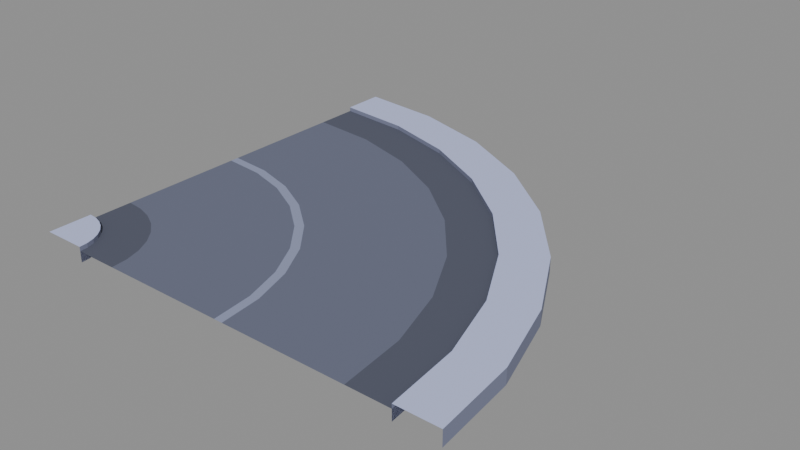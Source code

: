 # Source: road-bend.blend  (saved by Blender 5.2.45; exported with 4.5.12 LTS)
import bpy
from mathutils import Matrix  # noqa: F401  (used for matrix-valued properties, if any)

bpy.ops.wm.read_factory_settings(use_empty=True)
scene = bpy.context.scene
scene.name = 'Scene'

# ---- images (referenced by path relative to the original .blend; pixels are not part of the script)
import os
ASSET_DIR = os.environ.get("B2B_ASSET_DIR", "")  # directory of the original .blend (textures are referenced by path, not embedded)
HERE = os.path.dirname(os.path.abspath(__file__))  # packed textures are extracted next to this script under _unpacked/

def load_image(name, relpath, width, height, colorspace="sRGB"):
    """Load a texture the original file referenced (path relative to the .blend, or extracted next to this script)."""
    p = next((c for c in (os.path.join(HERE, relpath), os.path.join(ASSET_DIR, relpath)) if relpath and os.path.exists(c)), "")
    if p:
        img = bpy.data.images.load(p, check_existing=True)
        img.name = name
    else:  # same state as the original file: an image datablock whose file is absent (Cycles renders it pink)
        img = bpy.data.images.new(name, width, height)
        img.source = "FILE"
        img.filepath = "//" + (relpath or name)
    img.colorspace_settings.name = colorspace
    return img
img_colormap_png = load_image('colormap.png', '_unpacked/colormap.7f203e70.png', 64, 64, 'sRGB')

# ---- materials (node trees are filled in below, after node groups)
mat_colormap = bpy.data.materials.new('colormap')

# ---- material node trees
mat_colormap.use_nodes = True; mat_colormap.node_tree.nodes.clear()
_N = mat_colormap.node_tree.nodes; _L = mat_colormap.node_tree.links
n0 = _N.new('ShaderNodeBsdfPrincipled'); n0.name = 'Principled BSDF'; n0.location = (-200, 100)
n0.inputs[2].default_value = 1.0
n0.inputs[10].default_value = 0.005
n1 = _N.new('ShaderNodeOutputMaterial'); n1.name = 'Material Output'; n1.location = (200, 100)
n2 = _N.new('ShaderNodeTexImage'); n2.name = 'Image Texture'; n2.location = (0, 0)
n2.image = img_colormap_png
_L.new(n0.outputs[0], n1.inputs[0])
_L.new(n2.outputs[0], n0.inputs[0])
n1.is_active_output = True

# ---- meshes
me_road_bend = bpy.data.meshes.new('road-bend')
me_road_bend.from_pydata([(-0.5, -0.5, 0.02), (-0.4, -0.5, 0.02), (-0.4019, -0.4805, 0.02), (-0.4076, -0.4617, 0.02), (-0.4169, -0.4444, 0.02), (-0.4293, -0.4293, 0.02), (-0.4444, -0.4169, 0.02), (-0.4617, -0.4076, 0.02), (-0.4805, -0.4019, 0.02), (-0.5, -0.4, 0.02), (-0.4, -0.5, 0.01), (-0.4019, -0.4805, 0.01), (-0.3038, -0.461, 0.01), (-0.3, -0.5, 0.01), (-0.4076, -0.4617, 0.01), (-0.3152, -0.4235, 0.01), (-0.4169, -0.4444, 0.01), (-0.3337, -0.3889, 0.01), (-0.4293, -0.4293, 0.01), (-0.3586, -0.3586, 0.01), (-0.4444, -0.4169, 0.01), (-0.3889, -0.3337, 0.01), (-0.4617, -0.4076, 0.01), (-0.4235, -0.3152, 0.01), (-0.4805, -0.4019, 0.01), (-0.461, -0.3038, 0.01), (-0.5, -0.4, 0.01), (-0.5, -0.3, 0.01), (-0.01942, -0.4044, 0.01), (-0.01, -0.5, 0.01), (-0.0473, -0.3125, 0.01), (-0.09258, -0.2278, 0.01), (-0.1535, -0.1535, 0.01), (-0.2278, -0.09258, 0.01), (-0.3125, -0.0473, 0.01), (-0.4044, -0.01942, 0.01), (-0.5, -0.01, 0.01), (0.0002005, -0.4005, 0.01), (0.01, -0.5, 0.01), (-0.02882, -0.3048, 0.01), (-0.07595, -0.2167, 0.01), (-0.1394, -0.1394, 0.01), (-0.2167, -0.07595, 0.01), (-0.3048, -0.02882, 0.01), (-0.4005, 0.0002005, 0.01), (-0.5, 0.01, 0.01), (0.2846, -0.3439, 0.01), (0.3, -0.5, 0.01), (0.2391, -0.1939, 0.01), (0.1652, -0.05554, 0.01), (0.06569, 0.06569, 0.01), (-0.05554, 0.1652, 0.01), (-0.1939, 0.2391, 0.01), (-0.3439, 0.2846, 0.01), (-0.5, 0.3, 0.01), (0.3827, -0.3244, 0.01), (0.4, -0.5, 0.01), (0.3315, -0.1556, 0.01), (0.2483, 1.321e-05, 0.01), (0.1364, 0.1364, 0.01), (1.321e-05, 0.2483, 0.01), (-0.1556, 0.3315, 0.01), (-0.3244, 0.3827, 0.01), (-0.5, 0.4, 0.01), (0.4, -0.5, 0.02), (0.3827, -0.3244, 0.02), (0.4808, -0.3049, 0.02), (0.5, -0.5, 0.02), (0.3315, -0.1556, 0.02), (0.4239, -0.1173, 0.02), (0.2483, 1.321e-05, 0.02), (0.3315, 0.05557, 0.02), (0.1364, 0.1364, 0.02), (0.2071, 0.2071, 0.02), (1.321e-05, 0.2483, 0.02), (0.05557, 0.3315, 0.02), (-0.1556, 0.3315, 0.02), (-0.1173, 0.4239, 0.02), (-0.3244, 0.3827, 0.02), (-0.3049, 0.4808, 0.02), (-0.5, 0.4, 0.02), (-0.5, 0.5, 0.02), (-0.4, -0.5, -0.015), (-0.4019, -0.4805, -0.015), (-0.4076, -0.4617, -0.015), (-0.4169, -0.4444, -0.015), (-0.4293, -0.4293, -0.015), (-0.4444, -0.4169, -0.015), (-0.4617, -0.4076, -0.015), (-0.4805, -0.4019, -0.015), (-0.5, -0.4, -0.015), (0.4, -0.5, -0.015), (0.3827, -0.3244, -0.015), (0.3315, -0.1556, -0.015), (0.2483, 1.321e-05, -0.015), (0.1364, 0.1364, -0.015), (1.321e-05, 0.2483, -0.015), (-0.1556, 0.3315, -0.015), (-0.3244, 0.3827, -0.015), (-0.5, 0.4, -0.015), (0.5, -0.5, -0.015), (0.4808, -0.3049, -0.015), (0.4239, -0.1173, -0.015), (0.3315, 0.05557, -0.015), (0.2071, 0.2071, -0.015), (0.05557, 0.3315, -0.015), (-0.1173, 0.4239, -0.015), (-0.3049, 0.4808, -0.015), (-0.5, 0.5, -0.015)], [], [(0, 1, 2), (0, 2, 3), (0, 3, 4), (0, 4, 5), (0, 5, 6), (0, 6, 7), (0, 7, 8), (0, 8, 9), (13, 12, 11, 10), (12, 15, 14, 11), (15, 17, 16, 14), (17, 19, 18, 16), (19, 21, 20, 18), (21, 23, 22, 20), (23, 25, 24, 22), (25, 27, 26, 24), (29, 28, 12, 13), (28, 30, 15, 12), (30, 31, 17, 15), (31, 32, 19, 17), (32, 33, 21, 19), (33, 34, 23, 21), (34, 35, 25, 23), (35, 36, 27, 25), (38, 37, 28, 29), (37, 39, 30, 28), (39, 40, 31, 30), (40, 41, 32, 31), (41, 42, 33, 32), (42, 43, 34, 33), (43, 44, 35, 34), (44, 45, 36, 35), (47, 46, 37, 38), (46, 48, 39, 37), (48, 49, 40, 39), (49, 50, 41, 40), (50, 51, 42, 41), (51, 52, 43, 42), (52, 53, 44, 43), (53, 54, 45, 44), (56, 55, 46, 47), (55, 57, 48, 46), (57, 58, 49, 48), (58, 59, 50, 49), (59, 60, 51, 50), (60, 61, 52, 51), (61, 62, 53, 52), (62, 63, 54, 53), (67, 66, 65, 64), (66, 69, 68, 65), (69, 71, 70, 68), (71, 73, 72, 70), (73, 75, 74, 72), (75, 77, 76, 74), (77, 79, 78, 76), (79, 81, 80, 78), (82, 83, 2, 1), (83, 84, 3, 2), (84, 85, 4, 3), (85, 86, 5, 4), (86, 87, 6, 5), (87, 88, 7, 6), (88, 89, 8, 7), (89, 90, 9, 8), (83, 82, 10, 11), (84, 83, 11, 14), (85, 84, 14, 16), (86, 85, 16, 18), (87, 86, 18, 20), (88, 87, 20, 22), (89, 88, 22, 24), (90, 89, 24, 26), (91, 92, 55, 56), (92, 93, 57, 55), (93, 94, 58, 57), (94, 95, 59, 58), (95, 96, 60, 59), (96, 97, 61, 60), (97, 98, 62, 61), (98, 99, 63, 62), (100, 101, 66, 67), (92, 91, 64, 65), (101, 102, 69, 66), (93, 92, 65, 68), (102, 103, 71, 69), (94, 93, 68, 70), (103, 104, 73, 71), (95, 94, 70, 72), (104, 105, 75, 73), (96, 95, 72, 74), (105, 106, 77, 75), (97, 96, 74, 76), (106, 107, 79, 77), (98, 97, 76, 78), (107, 108, 81, 79), (99, 98, 78, 80)])
_uv = me_road_bend.uv_layers.new(name='UVMap')
_uv.uv.foreach_set('vector', [0.875, 0.875, 0.875, 0.875, 0.875, 0.875, 0.875, 0.875, 0.875, 0.875, 0.875, 0.875, 0.875, 0.875, 0.875, 0.875, 0.875, 0.875, 0.875, 0.875, 0.875, 0.875, 0.875, 0.875, 0.875, 0.875, 0.875, 0.875, 0.875, 0.875, 0.875, 0.875, 0.875, 0.875, 0.875, 0.875, 0.875, 0.875, 0.875, 0.875, 0.875, 0.875, 0.875, 0.875, 0.875, 0.875, 0.875, 0.875, 0.125, 0.875, 0.125, 0.875, 0.125, 0.875, 0.125, 0.875, 0.125, 0.875, 0.125, 0.875, 0.125, 0.875, 0.125, 0.875, 0.125, 0.875, 0.125, 0.875, 0.125, 0.875, 0.125, 0.875, 0.125, 0.875, 0.125, 0.875, 0.125, 0.875, 0.125, 0.875, 0.125, 0.875, 0.125, 0.875, 0.125, 0.875, 0.125, 0.875, 0.125, 0.875, 0.125, 0.875, 0.125, 0.875, 0.125, 0.875, 0.125, 0.875, 0.125, 0.875, 0.125, 0.875, 0.125, 0.875, 0.125, 0.875, 0.125, 0.875, 0.125, 0.875, 0.125, 0.875, 0.375, 0.875, 0.375, 0.875, 0.375, 0.875, 0.375, 0.875, 0.375, 0.875, 0.375, 0.875, 0.375, 0.875, 0.375, 0.875, 0.375, 0.875, 0.375, 0.875, 0.375, 0.875, 0.375, 0.875, 0.375, 0.875, 0.375, 0.875, 0.375, 0.875, 0.375, 0.875, 0.375, 0.875, 0.375, 0.875, 0.375, 0.875, 0.375, 0.875, 0.375, 0.875, 0.375, 0.875, 0.375, 0.875, 0.375, 0.875, 0.375, 0.875, 0.375, 0.875, 0.375, 0.875, 0.375, 0.875, 0.375, 0.875, 0.375, 0.875, 0.375, 0.875, 0.375, 0.875, 0.625, 0.875, 0.625, 0.875, 0.625, 0.875, 0.625, 0.875, 0.625, 0.875, 0.625, 0.875, 0.625, 0.875, 0.625, 0.875, 0.625, 0.875, 0.625, 0.875, 0.625, 0.875, 0.625, 0.875, 0.625, 0.875, 0.625, 0.875, 0.625, 0.875, 0.625, 0.875, 0.625, 0.875, 0.625, 0.875, 0.625, 0.875, 0.625, 0.875, 0.625, 0.875, 0.625, 0.875, 0.625, 0.875, 0.625, 0.875, 0.625, 0.875, 0.625, 0.875, 0.625, 0.875, 0.625, 0.875, 0.625, 0.875, 0.625, 0.875, 0.625, 0.875, 0.625, 0.875, 0.375, 0.875, 0.375, 0.875, 0.375, 0.875, 0.375, 0.875, 0.375, 0.875, 0.375, 0.875, 0.375, 0.875, 0.375, 0.875, 0.375, 0.875, 0.375, 0.875, 0.375, 0.875, 0.375, 0.875, 0.375, 0.875, 0.375, 0.875, 0.375, 0.875, 0.375, 0.875, 0.375, 0.875, 0.375, 0.875, 0.375, 0.875, 0.375, 0.875, 0.375, 0.875, 0.375, 0.875, 0.375, 0.875, 0.375, 0.875, 0.375, 0.875, 0.375, 0.875, 0.375, 0.875, 0.375, 0.875, 0.375, 0.875, 0.375, 0.875, 0.375, 0.875, 0.375, 0.875, 0.125, 0.875, 0.125, 0.875, 0.125, 0.875, 0.125, 0.875, 0.125, 0.875, 0.125, 0.875, 0.125, 0.875, 0.125, 0.875, 0.125, 0.875, 0.125, 0.875, 0.125, 0.875, 0.125, 0.875, 0.125, 0.875, 0.125, 0.875, 0.125, 0.875, 0.125, 0.875, 0.125, 0.875, 0.125, 0.875, 0.125, 0.875, 0.125, 0.875, 0.125, 0.875, 0.125, 0.875, 0.125, 0.875, 0.125, 0.875, 0.125, 0.875, 0.125, 0.875, 0.125, 0.875, 0.125, 0.875, 0.125, 0.875, 0.125, 0.875, 0.125, 0.875, 0.125, 0.875, 0.875, 0.875, 0.875, 0.875, 0.875, 0.875, 0.875, 0.875, 0.875, 0.875, 0.875, 0.875, 0.875, 0.875, 0.875, 0.875, 0.875, 0.875, 0.875, 0.875, 0.875, 0.875, 0.875, 0.875, 0.875, 0.875, 0.875, 0.875, 0.875, 0.875, 0.875, 0.875, 0.875, 0.875, 0.875, 0.875, 0.875, 0.875, 0.875, 0.875, 0.875, 0.875, 0.875, 0.875, 0.875, 0.875, 0.875, 0.875, 0.875, 0.875, 0.875, 0.875, 0.875, 0.875, 0.875, 0.875, 0.875, 0.875, 0.875, 0.875, 0.875, 0.875, 0.875, 0.875, 0.125, 0.625, 0.125, 0.625, 0.125, 0.625, 0.125, 0.625, 0.125, 0.625, 0.125, 0.625, 0.125, 0.625, 0.125, 0.625, 0.125, 0.625, 0.125, 0.625, 0.125, 0.625, 0.125, 0.625, 0.125, 0.625, 0.125, 0.625, 0.125, 0.625, 0.125, 0.625, 0.125, 0.625, 0.125, 0.625, 0.125, 0.625, 0.125, 0.625, 0.125, 0.625, 0.125, 0.625, 0.125, 0.625, 0.125, 0.625, 0.125, 0.625, 0.125, 0.625, 0.125, 0.625, 0.125, 0.625, 0.125, 0.625, 0.125, 0.625, 0.125, 0.625, 0.125, 0.625, 0.125, 0.625, 0.125, 0.625, 0.125, 0.625, 0.125, 0.625, 0.125, 0.625, 0.125, 0.625, 0.125, 0.625, 0.125, 0.625, 0.125, 0.625, 0.125, 0.625, 0.125, 0.625, 0.125, 0.625, 0.125, 0.625, 0.125, 0.625, 0.125, 0.625, 0.125, 0.625, 0.125, 0.625, 0.125, 0.625, 0.125, 0.625, 0.125, 0.625, 0.125, 0.625, 0.125, 0.625, 0.125, 0.625, 0.125, 0.625, 0.125, 0.625, 0.125, 0.625, 0.125, 0.625, 0.125, 0.625, 0.125, 0.625, 0.125, 0.625, 0.125, 0.625, 0.125, 0.625, 0.125, 0.625, 0.125, 0.625, 0.125, 0.625, 0.125, 0.625, 0.125, 0.625, 0.125, 0.625, 0.125, 0.625, 0.125, 0.625, 0.125, 0.625, 0.125, 0.625, 0.125, 0.625, 0.125, 0.625, 0.125, 0.625, 0.125, 0.625, 0.125, 0.625, 0.125, 0.625, 0.125, 0.625, 0.125, 0.625, 0.125, 0.625, 0.125, 0.625, 0.125, 0.625, 0.125, 0.625, 0.125, 0.625, 0.125, 0.625, 0.125, 0.625, 0.125, 0.625, 0.125, 0.625, 0.125, 0.625, 0.125, 0.625, 0.125, 0.625, 0.125, 0.625, 0.125, 0.625, 0.125, 0.625, 0.125, 0.625, 0.125, 0.625, 0.125, 0.625, 0.125, 0.625, 0.125, 0.625, 0.125, 0.625, 0.125, 0.625, 0.125, 0.625, 0.125, 0.625, 0.125, 0.625, 0.125, 0.625, 0.125, 0.625, 0.125, 0.625, 0.125, 0.625, 0.125, 0.625, 0.125, 0.625, 0.125, 0.625, 0.125, 0.625, 0.125, 0.625, 0.125, 0.625, 0.125, 0.625, 0.125, 0.625, 0.125, 0.625, 0.125, 0.625, 0.125, 0.625, 0.125, 0.625, 0.125, 0.625, 0.125, 0.625, 0.125, 0.625, 0.125, 0.625, 0.125, 0.625, 0.125, 0.625, 0.125, 0.625, 0.125, 0.625, 0.125, 0.625, 0.125, 0.625, 0.125, 0.625, 0.125, 0.625, 0.125, 0.625, 0.125, 0.625, 0.125, 0.625, 0.125, 0.625, 0.125, 0.625, 0.125, 0.625, 0.125, 0.625, 0.125, 0.625, 0.125, 0.625, 0.125, 0.625, 0.125, 0.625, 0.125, 0.625, 0.125, 0.625, 0.125, 0.625, 0.125, 0.625, 0.125, 0.625, 0.125, 0.625, 0.125, 0.625, 0.125, 0.625, 0.125, 0.625, 0.125, 0.625, 0.125, 0.625, 0.125, 0.625, 0.125, 0.625, 0.125, 0.625])
me_road_bend.materials.append(mat_colormap)
me_road_bend.update()

# ---- objects
ob_road_bend = bpy.data.objects.new('road-bend', me_road_bend)

# ---- transforms, parenting, visibility, modifiers, constraints
ob_road_bend.location = (0.0, 0.0, 0.0)

# ---- collection membership
scene.collection.objects.link(ob_road_bend)

# ---- scene / render settings (as saved in the file)
scene.frame_start = 1; scene.frame_end = 250; scene.frame_set(1)
scene.render.engine = 'BLENDER_EEVEE_NEXT'
scene.render.bake_bias = 0.0
scene.render.bake_samples = 0
scene.render.compositor_device = 'GPU'
scene.eevee.use_volume_custom_range = False
scene.eevee.fast_gi_thickness_near = 0.1
scene.eevee.fast_gi_thickness_far = 0.0
scene.eevee.ray_tracing_options.screen_trace_thickness = 0.1
bpy.context.view_layer.update()

# ---- added for rendering (the .blend has no active camera and no usable light): camera, sun + grey world if the file has none
cam_auto = bpy.data.cameras.new('AutoCamera')
cam_auto.lens = 50.0
cam_auto.sensor_width = 36.0
cam_auto.clip_end = 1000.0
ob_auto_camera = bpy.data.objects.new('AutoCamera', cam_auto)
scene.collection.objects.link(ob_auto_camera)
ob_auto_camera.location = (1.30887, -1.57064, 1.04959)
ob_auto_camera.rotation_euler = (1.09748, -7.21219e-08, 0.694738)
scene.camera = ob_auto_camera
light_auto_sun = bpy.data.lights.new('AutoSun', 'SUN')
light_auto_sun.energy = 3.0
light_auto_sun.angle = 0.0523599
ob_auto_sun = bpy.data.objects.new('AutoSun', light_auto_sun)
scene.collection.objects.link(ob_auto_sun)
ob_auto_sun.rotation_euler = (0.872665, 0.174533, 0.523599)
if scene.world is None:
    world_auto = bpy.data.worlds.new('AutoWorld')
    world_auto.color = (0.3, 0.3, 0.3)
    scene.world = world_auto
bpy.context.view_layer.update()

